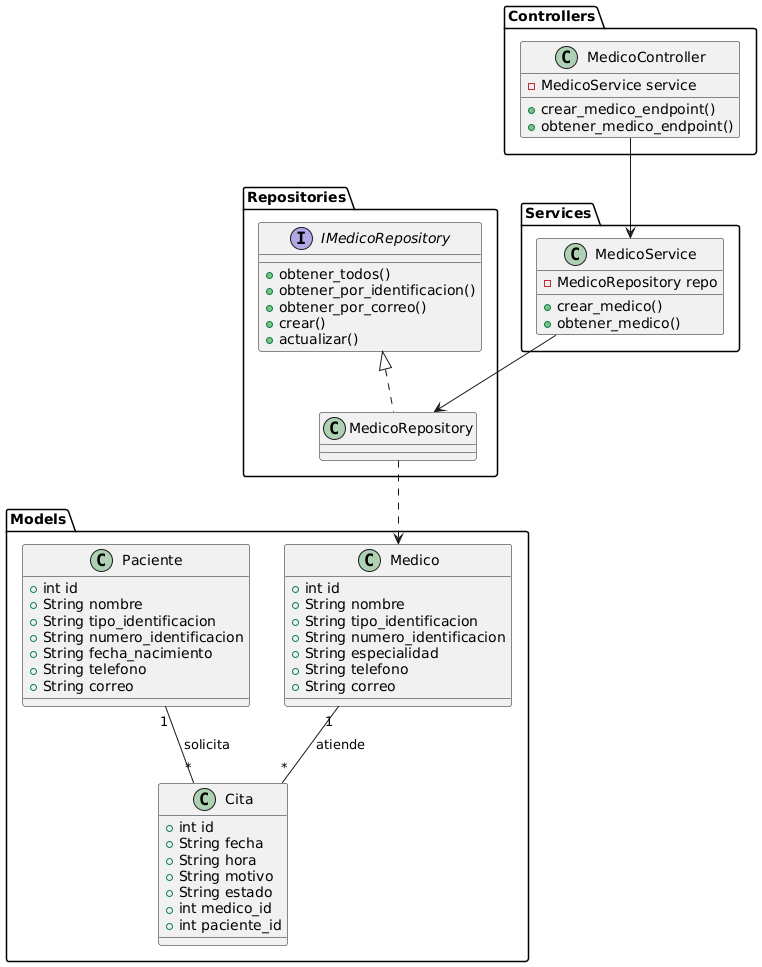

The diagram above was rendered by PlantUML. Its source (embedded in the PNG):
@startuml
package "Models" {
    class Medico {
        +int id
        +String nombre
        +String tipo_identificacion
        +String numero_identificacion
        +String especialidad
        +String telefono
        +String correo
    }

    class Paciente {
        +int id
        +String nombre
        +String tipo_identificacion
        +String numero_identificacion
        +String fecha_nacimiento
        +String telefono
        +String correo
    }

    class Cita {
        +int id
        +String fecha
        +String hora
        +String motivo
        +String estado
        +int medico_id
        +int paciente_id
    }
}

package "Repositories" {
    interface IMedicoRepository {
        +obtener_todos()
        +obtener_por_identificacion()
        +obtener_por_correo()
        +crear()
        +actualizar()
    }
    class MedicoRepository implements IMedicoRepository
}

package "Services" {
    class MedicoService {
        -MedicoRepository repo
        +crear_medico()
        +obtener_medico()
    }
}

package "Controllers" {
    class MedicoController {
        -MedicoService service
        +crear_medico_endpoint()
        +obtener_medico_endpoint()
    }
}

Medico "1" -- "*" Cita : atiende
Paciente "1" -- "*" Cita : solicita
MedicoController --> MedicoService
MedicoService --> MedicoRepository
MedicoRepository ..> Medico
@enduml